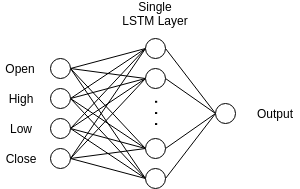

The diagram above was exported from draw.io. Its source (the exported page's mxGraphModel, read from the mxfile embedded in the PNG):
<mxGraphModel dx="1327" dy="777" grid="1" gridSize="10" guides="1" tooltips="1" connect="1" arrows="1" fold="1" page="1" pageScale="1" pageWidth="827" pageHeight="1169" math="0" shadow="0">
  <root>
    <mxCell id="0" />
    <mxCell id="1" parent="0" />
    <mxCell id="lLd4V53a2HzIjgHgYIGW-13" style="rounded=0;orthogonalLoop=1;jettySize=auto;html=1;exitX=1;exitY=0.5;exitDx=0;exitDy=0;entryX=0;entryY=0.5;entryDx=0;entryDy=0;endArrow=none;endFill=0;" parent="1" source="lLd4V53a2HzIjgHgYIGW-1" target="lLd4V53a2HzIjgHgYIGW-9" edge="1">
      <mxGeometry relative="1" as="geometry">
        <mxPoint x="120.40000000000009" y="94.79999999999995" as="targetPoint" />
      </mxGeometry>
    </mxCell>
    <mxCell id="lLd4V53a2HzIjgHgYIGW-14" style="edgeStyle=none;rounded=0;orthogonalLoop=1;jettySize=auto;html=1;exitX=1;exitY=0.5;exitDx=0;exitDy=0;entryX=0;entryY=0.5;entryDx=0;entryDy=0;endArrow=none;endFill=0;" parent="1" source="lLd4V53a2HzIjgHgYIGW-1" target="lLd4V53a2HzIjgHgYIGW-10" edge="1">
      <mxGeometry relative="1" as="geometry" />
    </mxCell>
    <mxCell id="lLd4V53a2HzIjgHgYIGW-15" style="edgeStyle=none;rounded=0;orthogonalLoop=1;jettySize=auto;html=1;exitX=1;exitY=0.5;exitDx=0;exitDy=0;entryX=0;entryY=0.5;entryDx=0;entryDy=0;endArrow=none;endFill=0;" parent="1" source="lLd4V53a2HzIjgHgYIGW-1" target="lLd4V53a2HzIjgHgYIGW-11" edge="1">
      <mxGeometry relative="1" as="geometry" />
    </mxCell>
    <mxCell id="lLd4V53a2HzIjgHgYIGW-16" style="edgeStyle=none;rounded=0;orthogonalLoop=1;jettySize=auto;html=1;exitX=1;exitY=0.5;exitDx=0;exitDy=0;entryX=0;entryY=0.5;entryDx=0;entryDy=0;endArrow=none;endFill=0;" parent="1" source="lLd4V53a2HzIjgHgYIGW-1" target="lLd4V53a2HzIjgHgYIGW-12" edge="1">
      <mxGeometry relative="1" as="geometry" />
    </mxCell>
    <mxCell id="lLd4V53a2HzIjgHgYIGW-1" value="" style="ellipse;whiteSpace=wrap;html=1;aspect=fixed;" parent="1" vertex="1">
      <mxGeometry x="80" y="85" width="20" height="20" as="geometry" />
    </mxCell>
    <mxCell id="lLd4V53a2HzIjgHgYIGW-17" style="edgeStyle=none;rounded=0;orthogonalLoop=1;jettySize=auto;html=1;exitX=1;exitY=0.5;exitDx=0;exitDy=0;endArrow=none;endFill=0;entryX=0;entryY=0.5;entryDx=0;entryDy=0;" parent="1" source="lLd4V53a2HzIjgHgYIGW-2" target="lLd4V53a2HzIjgHgYIGW-9" edge="1">
      <mxGeometry relative="1" as="geometry">
        <mxPoint x="120" y="110" as="targetPoint" />
      </mxGeometry>
    </mxCell>
    <mxCell id="lLd4V53a2HzIjgHgYIGW-18" style="edgeStyle=none;rounded=0;orthogonalLoop=1;jettySize=auto;html=1;exitX=1;exitY=0.5;exitDx=0;exitDy=0;endArrow=none;endFill=0;entryX=0;entryY=0.5;entryDx=0;entryDy=0;" parent="1" source="lLd4V53a2HzIjgHgYIGW-2" target="lLd4V53a2HzIjgHgYIGW-10" edge="1">
      <mxGeometry relative="1" as="geometry">
        <mxPoint x="130" y="125.20000000000005" as="targetPoint" />
      </mxGeometry>
    </mxCell>
    <mxCell id="lLd4V53a2HzIjgHgYIGW-19" style="edgeStyle=none;rounded=0;orthogonalLoop=1;jettySize=auto;html=1;exitX=1;exitY=0.5;exitDx=0;exitDy=0;entryX=0;entryY=0.5;entryDx=0;entryDy=0;endArrow=none;endFill=0;" parent="1" source="lLd4V53a2HzIjgHgYIGW-2" target="lLd4V53a2HzIjgHgYIGW-11" edge="1">
      <mxGeometry relative="1" as="geometry" />
    </mxCell>
    <mxCell id="lLd4V53a2HzIjgHgYIGW-20" style="edgeStyle=none;rounded=0;orthogonalLoop=1;jettySize=auto;html=1;exitX=1;exitY=0.5;exitDx=0;exitDy=0;entryX=0;entryY=0.5;entryDx=0;entryDy=0;endArrow=none;endFill=0;" parent="1" source="lLd4V53a2HzIjgHgYIGW-2" target="lLd4V53a2HzIjgHgYIGW-12" edge="1">
      <mxGeometry relative="1" as="geometry" />
    </mxCell>
    <mxCell id="lLd4V53a2HzIjgHgYIGW-2" value="" style="ellipse;whiteSpace=wrap;html=1;aspect=fixed;" parent="1" vertex="1">
      <mxGeometry x="80" y="115" width="20" height="20" as="geometry" />
    </mxCell>
    <mxCell id="lLd4V53a2HzIjgHgYIGW-21" style="edgeStyle=none;rounded=0;orthogonalLoop=1;jettySize=auto;html=1;exitX=1;exitY=0.5;exitDx=0;exitDy=0;entryX=0;entryY=0.5;entryDx=0;entryDy=0;endArrow=none;endFill=0;" parent="1" source="lLd4V53a2HzIjgHgYIGW-3" target="lLd4V53a2HzIjgHgYIGW-12" edge="1">
      <mxGeometry relative="1" as="geometry" />
    </mxCell>
    <mxCell id="lLd4V53a2HzIjgHgYIGW-22" style="edgeStyle=none;rounded=0;orthogonalLoop=1;jettySize=auto;html=1;exitX=1;exitY=0.5;exitDx=0;exitDy=0;entryX=0;entryY=0.5;entryDx=0;entryDy=0;endArrow=none;endFill=0;" parent="1" source="lLd4V53a2HzIjgHgYIGW-3" target="lLd4V53a2HzIjgHgYIGW-9" edge="1">
      <mxGeometry relative="1" as="geometry" />
    </mxCell>
    <mxCell id="lLd4V53a2HzIjgHgYIGW-23" style="edgeStyle=none;rounded=0;orthogonalLoop=1;jettySize=auto;html=1;exitX=1;exitY=0.5;exitDx=0;exitDy=0;entryX=0;entryY=0.5;entryDx=0;entryDy=0;endArrow=none;endFill=0;" parent="1" source="lLd4V53a2HzIjgHgYIGW-3" target="lLd4V53a2HzIjgHgYIGW-10" edge="1">
      <mxGeometry relative="1" as="geometry" />
    </mxCell>
    <mxCell id="lLd4V53a2HzIjgHgYIGW-24" style="edgeStyle=none;rounded=0;orthogonalLoop=1;jettySize=auto;html=1;exitX=1;exitY=0.5;exitDx=0;exitDy=0;entryX=0;entryY=0.5;entryDx=0;entryDy=0;endArrow=none;endFill=0;" parent="1" source="lLd4V53a2HzIjgHgYIGW-3" target="lLd4V53a2HzIjgHgYIGW-11" edge="1">
      <mxGeometry relative="1" as="geometry" />
    </mxCell>
    <mxCell id="lLd4V53a2HzIjgHgYIGW-3" value="" style="ellipse;whiteSpace=wrap;html=1;aspect=fixed;" parent="1" vertex="1">
      <mxGeometry x="80" y="145" width="20" height="20" as="geometry" />
    </mxCell>
    <mxCell id="lLd4V53a2HzIjgHgYIGW-25" style="edgeStyle=none;rounded=0;orthogonalLoop=1;jettySize=auto;html=1;exitX=1;exitY=0.5;exitDx=0;exitDy=0;entryX=0;entryY=0.5;entryDx=0;entryDy=0;endArrow=none;endFill=0;" parent="1" source="lLd4V53a2HzIjgHgYIGW-4" target="lLd4V53a2HzIjgHgYIGW-12" edge="1">
      <mxGeometry relative="1" as="geometry" />
    </mxCell>
    <mxCell id="lLd4V53a2HzIjgHgYIGW-26" style="edgeStyle=none;rounded=0;orthogonalLoop=1;jettySize=auto;html=1;exitX=1;exitY=0.5;exitDx=0;exitDy=0;entryX=0;entryY=0.5;entryDx=0;entryDy=0;endArrow=none;endFill=0;" parent="1" source="lLd4V53a2HzIjgHgYIGW-4" target="lLd4V53a2HzIjgHgYIGW-11" edge="1">
      <mxGeometry relative="1" as="geometry" />
    </mxCell>
    <mxCell id="lLd4V53a2HzIjgHgYIGW-27" style="edgeStyle=none;rounded=0;orthogonalLoop=1;jettySize=auto;html=1;exitX=1;exitY=0.5;exitDx=0;exitDy=0;entryX=0;entryY=0.5;entryDx=0;entryDy=0;endArrow=none;endFill=0;" parent="1" source="lLd4V53a2HzIjgHgYIGW-4" target="lLd4V53a2HzIjgHgYIGW-10" edge="1">
      <mxGeometry relative="1" as="geometry" />
    </mxCell>
    <mxCell id="lLd4V53a2HzIjgHgYIGW-28" style="edgeStyle=none;rounded=0;orthogonalLoop=1;jettySize=auto;html=1;exitX=1;exitY=0.5;exitDx=0;exitDy=0;entryX=0;entryY=0.5;entryDx=0;entryDy=0;endArrow=none;endFill=0;" parent="1" source="lLd4V53a2HzIjgHgYIGW-4" target="lLd4V53a2HzIjgHgYIGW-9" edge="1">
      <mxGeometry relative="1" as="geometry" />
    </mxCell>
    <mxCell id="lLd4V53a2HzIjgHgYIGW-4" value="" style="ellipse;whiteSpace=wrap;html=1;aspect=fixed;" parent="1" vertex="1">
      <mxGeometry x="80" y="175" width="20" height="20" as="geometry" />
    </mxCell>
    <mxCell id="lLd4V53a2HzIjgHgYIGW-5" value="Open" style="text;html=1;strokeColor=none;fillColor=none;align=center;verticalAlign=middle;whiteSpace=wrap;rounded=0;" parent="1" vertex="1">
      <mxGeometry x="30" y="85" width="40" height="20" as="geometry" />
    </mxCell>
    <mxCell id="lLd4V53a2HzIjgHgYIGW-6" value="High" style="text;html=1;strokeColor=none;fillColor=none;align=center;verticalAlign=middle;whiteSpace=wrap;rounded=0;" parent="1" vertex="1">
      <mxGeometry x="30" y="115" width="40" height="20" as="geometry" />
    </mxCell>
    <mxCell id="lLd4V53a2HzIjgHgYIGW-7" value="Low" style="text;html=1;strokeColor=none;fillColor=none;align=center;verticalAlign=middle;whiteSpace=wrap;rounded=0;" parent="1" vertex="1">
      <mxGeometry x="30" y="145" width="40" height="20" as="geometry" />
    </mxCell>
    <mxCell id="lLd4V53a2HzIjgHgYIGW-8" value="Close" style="text;html=1;strokeColor=none;fillColor=none;align=center;verticalAlign=middle;whiteSpace=wrap;rounded=0;" parent="1" vertex="1">
      <mxGeometry x="30" y="175" width="40" height="20" as="geometry" />
    </mxCell>
    <mxCell id="lLd4V53a2HzIjgHgYIGW-31" style="edgeStyle=none;rounded=0;orthogonalLoop=1;jettySize=auto;html=1;exitX=1;exitY=0.5;exitDx=0;exitDy=0;entryX=0;entryY=0.5;entryDx=0;entryDy=0;endArrow=none;endFill=0;" parent="1" source="lLd4V53a2HzIjgHgYIGW-9" target="lLd4V53a2HzIjgHgYIGW-30" edge="1">
      <mxGeometry relative="1" as="geometry" />
    </mxCell>
    <mxCell id="lLd4V53a2HzIjgHgYIGW-9" value="" style="ellipse;whiteSpace=wrap;html=1;aspect=fixed;" parent="1" vertex="1">
      <mxGeometry x="175" y="65" width="20" height="20" as="geometry" />
    </mxCell>
    <mxCell id="lLd4V53a2HzIjgHgYIGW-32" style="edgeStyle=none;rounded=0;orthogonalLoop=1;jettySize=auto;html=1;exitX=1;exitY=0.5;exitDx=0;exitDy=0;endArrow=none;endFill=0;entryX=0;entryY=0.5;entryDx=0;entryDy=0;" parent="1" source="lLd4V53a2HzIjgHgYIGW-10" target="lLd4V53a2HzIjgHgYIGW-30" edge="1">
      <mxGeometry relative="1" as="geometry">
        <mxPoint x="220" y="140" as="targetPoint" />
      </mxGeometry>
    </mxCell>
    <mxCell id="lLd4V53a2HzIjgHgYIGW-10" value="" style="ellipse;whiteSpace=wrap;html=1;aspect=fixed;" parent="1" vertex="1">
      <mxGeometry x="175" y="95" width="20" height="20" as="geometry" />
    </mxCell>
    <mxCell id="lLd4V53a2HzIjgHgYIGW-33" style="edgeStyle=none;rounded=0;orthogonalLoop=1;jettySize=auto;html=1;exitX=1;exitY=0.5;exitDx=0;exitDy=0;endArrow=none;endFill=0;entryX=0;entryY=0.5;entryDx=0;entryDy=0;" parent="1" source="lLd4V53a2HzIjgHgYIGW-11" target="lLd4V53a2HzIjgHgYIGW-30" edge="1">
      <mxGeometry relative="1" as="geometry">
        <mxPoint x="220" y="140" as="targetPoint" />
      </mxGeometry>
    </mxCell>
    <mxCell id="lLd4V53a2HzIjgHgYIGW-11" value="" style="ellipse;whiteSpace=wrap;html=1;aspect=fixed;" parent="1" vertex="1">
      <mxGeometry x="175" y="165" width="20" height="20" as="geometry" />
    </mxCell>
    <mxCell id="lLd4V53a2HzIjgHgYIGW-34" style="edgeStyle=none;rounded=0;orthogonalLoop=1;jettySize=auto;html=1;exitX=1;exitY=0.5;exitDx=0;exitDy=0;entryX=0;entryY=0.5;entryDx=0;entryDy=0;endArrow=none;endFill=0;" parent="1" source="lLd4V53a2HzIjgHgYIGW-12" target="lLd4V53a2HzIjgHgYIGW-30" edge="1">
      <mxGeometry relative="1" as="geometry" />
    </mxCell>
    <mxCell id="lLd4V53a2HzIjgHgYIGW-12" value="" style="ellipse;whiteSpace=wrap;html=1;aspect=fixed;" parent="1" vertex="1">
      <mxGeometry x="175" y="195" width="20" height="20" as="geometry" />
    </mxCell>
    <mxCell id="lLd4V53a2HzIjgHgYIGW-29" value="&lt;font style=&quot;font-size: 20px&quot;&gt;. . .&lt;/font&gt;" style="text;html=1;strokeColor=none;fillColor=none;align=center;verticalAlign=middle;whiteSpace=wrap;rounded=0;rotation=90;" parent="1" vertex="1">
      <mxGeometry x="173" y="122" width="40" height="36" as="geometry" />
    </mxCell>
    <mxCell id="lLd4V53a2HzIjgHgYIGW-30" value="" style="ellipse;whiteSpace=wrap;html=1;aspect=fixed;" parent="1" vertex="1">
      <mxGeometry x="245" y="130" width="20" height="20" as="geometry" />
    </mxCell>
    <mxCell id="lLd4V53a2HzIjgHgYIGW-35" value="Single LSTM Layer" style="text;html=1;strokeColor=none;fillColor=none;align=center;verticalAlign=middle;whiteSpace=wrap;rounded=0;" parent="1" vertex="1">
      <mxGeometry x="150" y="30" width="70" height="20" as="geometry" />
    </mxCell>
    <mxCell id="lLd4V53a2HzIjgHgYIGW-36" value="Output" style="text;html=1;strokeColor=none;fillColor=none;align=center;verticalAlign=middle;whiteSpace=wrap;rounded=0;" parent="1" vertex="1">
      <mxGeometry x="279" y="130" width="50" height="20" as="geometry" />
    </mxCell>
  </root>
</mxGraphModel>